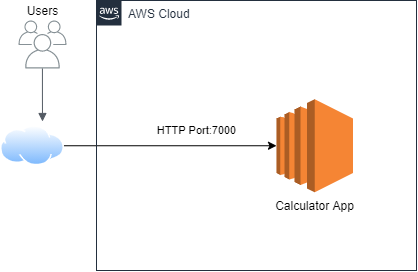

The diagram above was exported from draw.io. Its source (the exported page's mxGraphModel, read from the mxfile embedded in the PNG):
<mxGraphModel dx="723" dy="402" grid="1" gridSize="10" guides="1" tooltips="1" connect="1" arrows="1" fold="1" page="1" pageScale="1" pageWidth="1169" pageHeight="827" math="0" shadow="0">
  <root>
    <mxCell id="0" />
    <mxCell id="1" parent="0" />
    <mxCell id="2prjm52rvo10_ccvjw95-22" style="edgeStyle=orthogonalEdgeStyle;rounded=0;orthogonalLoop=1;jettySize=auto;html=1;entryX=0;entryY=0.5;entryDx=0;entryDy=0;entryPerimeter=0;" parent="1" source="2prjm52rvo10_ccvjw95-1" target="jTf4r_t1QMO4s87TMuyG-1" edge="1">
      <mxGeometry relative="1" as="geometry">
        <mxPoint x="420" y="195.25" as="targetPoint" />
      </mxGeometry>
    </mxCell>
    <mxCell id="jTf4r_t1QMO4s87TMuyG-2" value="HTTP Port:7000" style="edgeLabel;html=1;align=center;verticalAlign=middle;resizable=0;points=[];" vertex="1" connectable="0" parent="2prjm52rvo10_ccvjw95-22">
      <mxGeometry x="-0.1195" relative="1" as="geometry">
        <mxPoint x="39.1" y="-15.25" as="offset" />
      </mxGeometry>
    </mxCell>
    <mxCell id="2prjm52rvo10_ccvjw95-1" value="" style="aspect=fixed;perimeter=ellipsePerimeter;html=1;align=center;shadow=0;dashed=0;spacingTop=3;image;image=img/lib/active_directory/internet_cloud.svg;" parent="1" vertex="1">
      <mxGeometry x="203.91" y="175.25" width="63.5" height="40" as="geometry" />
    </mxCell>
    <mxCell id="2prjm52rvo10_ccvjw95-2" value="AWS Cloud" style="points=[[0,0],[0.25,0],[0.5,0],[0.75,0],[1,0],[1,0.25],[1,0.5],[1,0.75],[1,1],[0.75,1],[0.5,1],[0.25,1],[0,1],[0,0.75],[0,0.5],[0,0.25]];outlineConnect=0;gradientColor=none;html=1;whiteSpace=wrap;fontSize=12;fontStyle=0;shape=mxgraph.aws4.group;grIcon=mxgraph.aws4.group_aws_cloud_alt;strokeColor=#232F3E;fillColor=none;verticalAlign=top;align=left;spacingLeft=30;fontColor=#232F3E;dashed=0;" parent="1" vertex="1">
      <mxGeometry x="300" y="50" width="320" height="270" as="geometry" />
    </mxCell>
    <mxCell id="2prjm52rvo10_ccvjw95-17" value="" style="outlineConnect=0;gradientColor=none;fontColor=#545B64;strokeColor=none;fillColor=#879196;dashed=0;verticalLabelPosition=bottom;verticalAlign=top;align=center;html=1;fontSize=12;fontStyle=0;aspect=fixed;shape=mxgraph.aws4.illustration_users;pointerEvents=1" parent="1" vertex="1">
      <mxGeometry x="222" y="70" width="48" height="48" as="geometry" />
    </mxCell>
    <mxCell id="2prjm52rvo10_ccvjw95-20" value="" style="edgeStyle=orthogonalEdgeStyle;html=1;endArrow=block;elbow=vertical;startArrow=none;endFill=1;strokeColor=#545B64;rounded=0;" parent="1" source="2prjm52rvo10_ccvjw95-17" edge="1">
      <mxGeometry width="100" relative="1" as="geometry">
        <mxPoint x="245.65714285714296" y="280" as="sourcePoint" />
        <mxPoint x="246" y="171" as="targetPoint" />
      </mxGeometry>
    </mxCell>
    <mxCell id="2prjm52rvo10_ccvjw95-21" value="Users" style="text;html=1;align=center;verticalAlign=middle;resizable=0;points=[];autosize=1;" parent="1" vertex="1">
      <mxGeometry x="221" y="50" width="50" height="20" as="geometry" />
    </mxCell>
    <mxCell id="jTf4r_t1QMO4s87TMuyG-1" value="Calculator App" style="outlineConnect=0;dashed=0;verticalLabelPosition=bottom;verticalAlign=top;align=center;html=1;shape=mxgraph.aws3.ec2;fillColor=#F58534;gradientColor=none;" vertex="1" parent="1">
      <mxGeometry x="480" y="148.75" width="76.5" height="93" as="geometry" />
    </mxCell>
  </root>
</mxGraphModel>